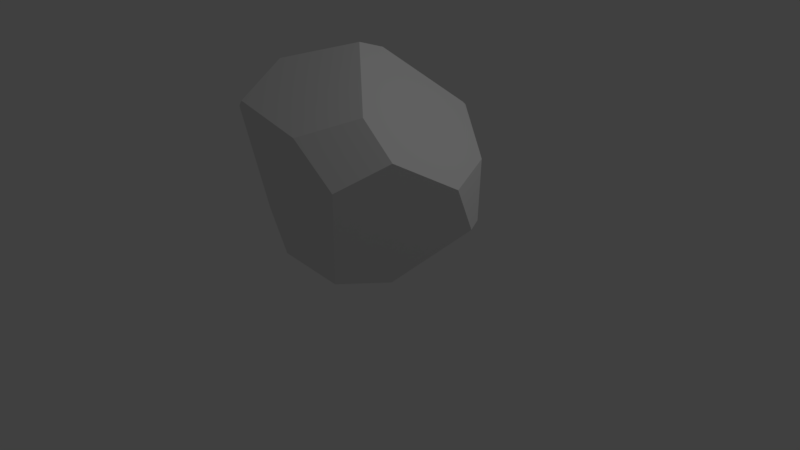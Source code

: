 # Source: Rock_4.blend  (saved by Blender 2.79.0; exported with 4.5.12 LTS)
import bpy
from mathutils import Matrix  # noqa: F401  (used for matrix-valued properties, if any)

bpy.ops.wm.read_factory_settings(use_empty=True)
scene = bpy.context.scene
scene.name = 'Scene'

# ---- collections
col_collection_1 = bpy.data.collections.new('Collection 1'); scene.collection.children.link(col_collection_1)

# ---- world
world_world = bpy.data.worlds.new('World'); scene.world = world_world
world_world.color = (0.05088, 0.05088, 0.05088)
world_world.use_sun_shadow = False
world_world.sun_shadow_jitter_overblur = 0.0
world_world.cycles.sampling_method = 'MANUAL'

# ---- cameras
cam_camera = bpy.data.cameras.new('Camera')
cam_camera.clip_end = 100.0
cam_camera.lens = 35.0
cam_camera.sensor_width = 32.0
cam_camera.sensor_height = 18.0
cam_camera.ortho_scale = 7.314
cam_camera.dof.focus_distance = 0.0
cam_camera.dof.aperture_fstop = 128.0

# ---- lights
light_lamp = bpy.data.lights.new('Lamp', 'POINT')
light_lamp.transmission_factor = 0.0
light_lamp.cutoff_distance = 30.0
light_lamp.energy = 100.0
light_lamp.shadow_buffer_clip_start = 1.001
light_lamp.shadow_soft_size = 0.1
light_lamp.shadow_maximum_resolution = 0.006
light_lamp.use_absolute_resolution = True

# ---- meshes
me_cube_001 = bpy.data.meshes.new('Cube.001')
me_cube_001.from_pydata([(-1.529, -0.1084, 0.957), (-1.552, -0.1656, 1.116), (-0.8478, -0.6012, 2.511), (-0.6698, -1.009, 0.7468), (-0.904, -1.178, 2.042), (-0.8207, -1.198, 2.129), (-0.9647, -0.3183, 0.09511), (0.5796, -1.036, 0.2086), (-0.4699, -0.9423, 0.1736), (0.8595, -1.25, 1.512), (0.2406, -1.265, 1.977), (0.9318, -0.4688, 0.1564), (1.577, 0.173, 0.8631), (1.495, 0.3644, 0.8916), (-0.02763, -0.06817, 2.764), (1.2, 0.6787, 1.589), (1.594, -0.08708, 1.442), (0.8136, -0.7612, 2.234), (1.281, -0.77, 1.853), (1.296, 0.6204, 1.524), (-1.25, 0.357, 0.8268), (-0.8093, 0.0189, 0.06278), (0.3085, 0.6992, 0.2464), (0.145, 0.4678, 0.03754), (-1.541, -0.1915, 1.746), (-1.236, -0.28, 2.266), (-1.49, -0.2741, 1.965), (0.6636, 1.004, 1.942), (0.6467, 0.9772, 1.974), (0.01403, 0.2542, 2.656), (-0.06432, 1.061, 0.9978), (-1.188, 0.4469, 0.9087)], [], [(18, 17, 10, 9), (27, 30, 31, 24, 26, 25, 29, 28), (24, 1, 3, 4, 26), (3, 1, 0, 6, 8), (8, 7, 9, 10, 5, 4, 3), (16, 12, 13, 19), (21, 23, 11, 7, 8, 6), (9, 7, 11, 12, 16, 18), (5, 10, 17, 14, 2), (12, 11, 23, 22, 13), (6, 0, 20, 21), (24, 31, 20, 0, 1), (23, 21, 20, 31, 30, 22), (15, 28, 29, 14, 17, 18, 16, 19), (15, 27, 28), (22, 30, 27, 15, 19, 13), (14, 29, 25, 2), (2, 25, 26, 4, 5)])
me_cube_001.use_remesh_preserve_volume = False
me_cube_001.use_remesh_preserve_attributes = False
me_cube_001.use_mirror_vertex_groups = False
me_cube_001.update()

# ---- objects
ob_cube = bpy.data.objects.new('Cube', me_cube_001)
ob_lamp = bpy.data.objects.new('Lamp', light_lamp)
ob_camera = bpy.data.objects.new('Camera', cam_camera)

# ---- transforms, parenting, visibility, modifiers, constraints
ob_cube.location = (0.0, 0.0, 0.0)
ob_cube.lineart.crease_threshold = 0.0
ob_lamp.location = (4.076, 1.005, 5.904)
ob_lamp.rotation_euler = (0.6503, 0.05522, 1.866)
ob_lamp.lock_rotations_4d = False
ob_lamp.empty_display_type = 'ARROWS'
ob_lamp.color = (0.0, 0.0, 0.0, 0.0)
ob_lamp.lineart.crease_threshold = 0.0
ob_camera.location = (7.481, -6.508, 5.344)
ob_camera.rotation_euler = (1.109, 0.0, 0.8149)
ob_camera.lock_rotations_4d = False
ob_camera.empty_display_type = 'ARROWS'
ob_camera.color = (0.0, 0.0, 0.0, 0.0)
ob_camera.display_type = 'WIRE'
ob_camera.lineart.crease_threshold = 0.0

# ---- collection membership
col_collection_1.objects.link(ob_cube)
col_collection_1.objects.link(ob_lamp)
col_collection_1.objects.link(ob_camera)

# ---- scene / render settings (as saved in the file)
scene.camera = ob_camera
scene.frame_start = 1; scene.frame_end = 250; scene.frame_set(1)
scene.render.engine = 'BLENDER_EEVEE_NEXT'
scene.render.resolution_percentage = 50
scene.render.dither_intensity = 0.0
scene.cycles.use_denoising = False
scene.cycles.samples = 128
scene.cycles.sampling_pattern = 'TABULATED_SOBOL'
scene.cycles.use_adaptive_sampling = False
scene.cycles.use_light_tree = False
scene.cycles.blur_glossy = 0.0
scene.cycles.sample_clamp_indirect = 0.0
scene.view_settings.view_transform = 'Standard'
bpy.context.view_layer.update()

